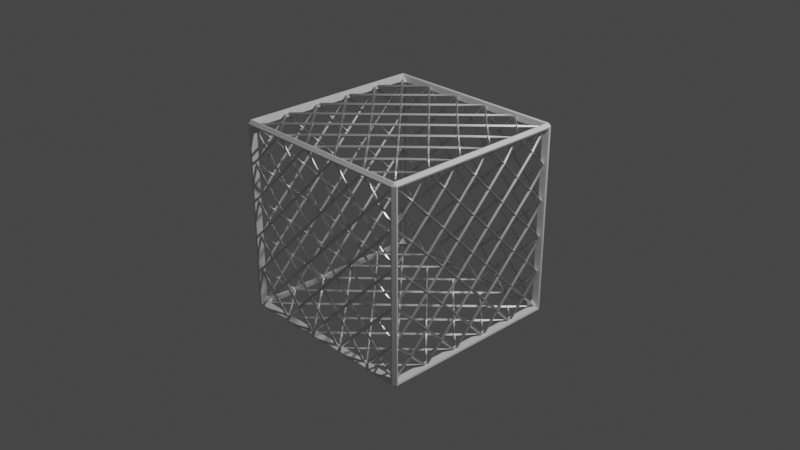 # Source: Cage.blend  (saved by Blender 2.93.20; exported with 4.5.12 LTS)
import bpy
from mathutils import Matrix  # noqa: F401  (used for matrix-valued properties, if any)

bpy.ops.wm.read_factory_settings(use_empty=True)
scene = bpy.context.scene
scene.name = 'Scene'

# ---- collections
col_collection = bpy.data.collections.new('Collection'); scene.collection.children.link(col_collection)

# ---- materials (node trees are filled in below, after node groups)
mat_material = bpy.data.materials.new('Material')
mat_material.alpha_threshold = 0.0
mat_material.use_transparent_shadow = False
mat_material.line_color = (0.0, 0.0, 0.0, 1.0)

# ---- material node trees
mat_material.use_nodes = True; mat_material.node_tree.nodes.clear()
_N = mat_material.node_tree.nodes; _L = mat_material.node_tree.links
n0 = _N.new('ShaderNodeOutputMaterial'); n0.name = 'Material Output'; n0.location = (300, 300)
n1 = _N.new('ShaderNodeBsdfPrincipled'); n1.name = 'Principled BSDF'; n1.location = (10, 300)
n1.distribution = 'GGX'
n1.subsurface_method = 'BURLEY'
n1.inputs[1].default_value = 1.0
n1.inputs[2].default_value = 0.4
n1.inputs[3].default_value = 1.45
n1.inputs[27].default_value = (0.0, 0.0, 0.0, 1.0)
n1.inputs[28].default_value = 1.0
_L.new(n1.outputs[0], n0.inputs[0])
n0.is_active_output = True

# ---- world
world_world = bpy.data.worlds.new('World'); scene.world = world_world
world_world.use_nodes = True; world_world.node_tree.nodes.clear()
_N = world_world.node_tree.nodes; _L = world_world.node_tree.links
n0 = _N.new('ShaderNodeOutputWorld'); n0.name = 'World Output'; n0.location = (300, 300)
n1 = _N.new('ShaderNodeBackground'); n1.name = 'Background'; n1.location = (10, 300)
n1.inputs[0].default_value = (0.05088, 0.05088, 0.05088, 1.0)
_L.new(n1.outputs[0], n0.inputs[0])
n0.is_active_output = True
world_world.color = (0.05088, 0.05088, 0.05088)
world_world.use_sun_shadow = False
world_world.sun_shadow_jitter_overblur = 0.0

# ---- cameras
cam_camera = bpy.data.cameras.new('Camera')
cam_camera.clip_end = 100.0
cam_camera.ortho_scale = 7.314

# ---- lights
light_light = bpy.data.lights.new('Light', 'POINT')
light_light.transmission_factor = 0.0
light_light.energy = 1000.0
light_light.shadow_soft_size = 0.1
light_light.shadow_maximum_resolution = 0.006
light_light.use_absolute_resolution = True

# ---- meshes
me_cube = bpy.data.meshes.new('Cube')
me_cube.from_pydata([(1.0, 1.0, 1.0), (1.0, 1.0, -1.0), (1.0, -1.0, 1.0), (1.0, -1.0, -1.0), (-1.0, 1.0, 1.0), (-1.0, 1.0, -1.0), (-1.0, -1.0, 1.0), (-1.0, -1.0, -1.0), (-1.0, 0.6, -1.0), (-1.0, 0.2, -1.0), (-1.0, -0.2, -1.0), (-1.0, -0.6, -1.0), (0.6, 1.0, -1.0), (0.2, 1.0, -1.0), (-0.2, 1.0, -1.0), (-0.6, 1.0, -1.0), (1.0, 1.0, 0.6), (1.0, 1.0, 0.2), (1.0, 1.0, -0.2), (1.0, 1.0, -0.6), (-1.0, -1.0, -0.6), (-1.0, -1.0, -0.2), (-1.0, -1.0, 0.2), (-1.0, -1.0, 0.6), (1.0, -1.0, 0.6), (1.0, -1.0, 0.2), (1.0, -1.0, -0.2), (1.0, -1.0, -0.6), (-1.0, 1.0, 0.6), (-1.0, 1.0, 0.2), (-1.0, 1.0, -0.2), (-1.0, 1.0, -0.6), (0.6, -1.0, 1.0), (0.2, -1.0, 1.0), (-0.2, -1.0, 1.0), (-0.6, -1.0, 1.0), (1.0, 0.6, 1.0), (1.0, 0.2, 1.0), (1.0, -0.2, 1.0), (1.0, -0.6, 1.0), (-0.6, -1.0, -1.0), (-0.2, -1.0, -1.0), (0.2, -1.0, -1.0), (0.6, -1.0, -1.0), (-1.0, -0.6, 1.0), (-1.0, -0.2, 1.0), (-1.0, 0.2, 1.0), (-1.0, 0.6, 1.0), (-0.6, 1.0, 1.0), (-0.2, 1.0, 1.0), (0.2, 1.0, 1.0), (0.6, 1.0, 1.0), (1.0, -0.6, -1.0), (1.0, -0.2, -1.0), (1.0, 0.2, -1.0), (1.0, 0.6, -1.0), (-0.8, 1.0, -0.8), (-0.4, 1.0, -0.8), (0.0, 1.0, -0.8), (0.4, 1.0, -0.8), (0.8, 1.0, -0.8), (-0.6, 1.0, -0.6), (-0.2, 1.0, -0.6), (0.2, 1.0, -0.6), (0.6, 1.0, -0.6), (-0.8, 1.0, -0.4), (-0.4, 1.0, -0.4), (0.0, 1.0, -0.4), (0.4, 1.0, -0.4), (0.8, 1.0, -0.4), (-0.6, 1.0, -0.2), (-0.2, 1.0, -0.2), (0.2, 1.0, -0.2), (0.6, 1.0, -0.2), (-0.8, 1.0, 0.0), (-0.4, 1.0, 0.0), (0.0, 1.0, 0.0), (0.4, 1.0, 0.0), (0.8, 1.0, 0.0), (-0.6, 1.0, 0.2), (-0.2, 1.0, 0.2), (0.2, 1.0, 0.2), (0.6, 1.0, 0.2), (-0.8, 1.0, 0.4), (-0.4, 1.0, 0.4), (0.0, 1.0, 0.4), (0.4, 1.0, 0.4), (0.8, 1.0, 0.4), (-0.6, 1.0, 0.6), (-0.2, 1.0, 0.6), (0.2, 1.0, 0.6), (0.6, 1.0, 0.6), (-0.8, 1.0, 0.8), (-0.4, 1.0, 0.8), (0.0, 1.0, 0.8), (0.4, 1.0, 0.8), (0.8, 1.0, 0.8), (1.0, 0.8, -0.8), (1.0, 0.4, -0.8), (1.0, 0.0, -0.8), (1.0, -0.4, -0.8), (1.0, -0.8, -0.8), (1.0, 0.6, -0.6), (1.0, 0.2, -0.6), (1.0, -0.2, -0.6), (1.0, -0.6, -0.6), (1.0, 0.8, -0.4), (1.0, 0.4, -0.4), (1.0, 0.0, -0.4), (1.0, -0.4, -0.4), (1.0, -0.8, -0.4), (1.0, 0.6, -0.2), (1.0, 0.2, -0.2), (1.0, -0.2, -0.2), (1.0, -0.6, -0.2), (1.0, 0.8, 0.0), (1.0, 0.4, 0.0), (1.0, 0.0, 0.0), (1.0, -0.4, 0.0), (1.0, -0.8, 0.0), (1.0, 0.6, 0.2), (1.0, 0.2, 0.2), (1.0, -0.2, 0.2), (1.0, -0.6, 0.2), (1.0, 0.8, 0.4), (1.0, 0.4, 0.4), (1.0, 0.0, 0.4), (1.0, -0.4, 0.4), (1.0, -0.8, 0.4), (1.0, 0.6, 0.6), (1.0, 0.2, 0.6), (1.0, -0.2, 0.6), (1.0, -0.6, 0.6), (1.0, 0.8, 0.8), (1.0, 0.4, 0.8), (1.0, 0.0, 0.8), (1.0, -0.4, 0.8), (1.0, -0.8, 0.8), (-0.8, 0.8, -1.0), (-0.8, 0.4, -1.0), (-0.8, 0.0, -1.0), (-0.8, -0.4, -1.0), (-0.8, -0.8, -1.0), (-0.6, 0.6, -1.0), (-0.6, 0.2, -1.0), (-0.6, -0.2, -1.0), (-0.6, -0.6, -1.0), (-0.4, 0.8, -1.0), (-0.4, 0.4, -1.0), (-0.4, 0.0, -1.0), (-0.4, -0.4, -1.0), (-0.4, -0.8, -1.0), (-0.2, 0.6, -1.0), (-0.2, 0.2, -1.0), (-0.2, -0.2, -1.0), (-0.2, -0.6, -1.0), (0.0, 0.8, -1.0), (0.0, 0.4, -1.0), (0.0, 0.0, -1.0), (0.0, -0.4, -1.0), (0.0, -0.8, -1.0), (0.2, 0.6, -1.0), (0.2, 0.2, -1.0), (0.2, -0.2, -1.0), (0.2, -0.6, -1.0), (0.4, 0.8, -1.0), (0.4, 0.4, -1.0), (0.4, 0.0, -1.0), (0.4, -0.4, -1.0), (0.4, -0.8, -1.0), (0.6, 0.6, -1.0), (0.6, 0.2, -1.0), (0.6, -0.2, -1.0), (0.6, -0.6, -1.0), (0.8, 0.8, -1.0), (0.8, 0.4, -1.0), (0.8, 0.0, -1.0), (0.8, -0.4, -1.0), (0.8, -0.8, -1.0), (-1.0, -0.8, -0.8), (-1.0, -0.4, -0.8), (-1.0, 0.0, -0.8), (-1.0, 0.4, -0.8), (-1.0, 0.8, -0.8), (-1.0, -0.6, -0.6), (-1.0, -0.2, -0.6), (-1.0, 0.2, -0.6), (-1.0, 0.6, -0.6), (-1.0, -0.8, -0.4), (-1.0, -0.4, -0.4), (-1.0, 0.0, -0.4), (-1.0, 0.4, -0.4), (-1.0, 0.8, -0.4), (-1.0, -0.6, -0.2), (-1.0, -0.2, -0.2), (-1.0, 0.2, -0.2), (-1.0, 0.6, -0.2), (-1.0, -0.8, 0.0), (-1.0, -0.4, 0.0), (-1.0, 0.0, 0.0), (-1.0, 0.4, 0.0), (-1.0, 0.8, 0.0), (-1.0, -0.6, 0.2), (-1.0, -0.2, 0.2), (-1.0, 0.2, 0.2), (-1.0, 0.6, 0.2), (-1.0, -0.8, 0.4), (-1.0, -0.4, 0.4), (-1.0, 0.0, 0.4), (-1.0, 0.4, 0.4), (-1.0, 0.8, 0.4), (-1.0, -0.6, 0.6), (-1.0, -0.2, 0.6), (-1.0, 0.2, 0.6), (-1.0, 0.6, 0.6), (-1.0, -0.8, 0.8), (-1.0, -0.4, 0.8), (-1.0, 0.0, 0.8), (-1.0, 0.4, 0.8), (-1.0, 0.8, 0.8), (0.8, -1.0, -0.8), (0.4, -1.0, -0.8), (0.0, -1.0, -0.8), (-0.4, -1.0, -0.8), (-0.8, -1.0, -0.8), (0.6, -1.0, -0.6), (0.2, -1.0, -0.6), (-0.2, -1.0, -0.6), (-0.6, -1.0, -0.6), (0.8, -1.0, -0.4), (0.4, -1.0, -0.4), (0.0, -1.0, -0.4), (-0.4, -1.0, -0.4), (-0.8, -1.0, -0.4), (0.6, -1.0, -0.2), (0.2, -1.0, -0.2), (-0.2, -1.0, -0.2), (-0.6, -1.0, -0.2), (0.8, -1.0, 0.0), (0.4, -1.0, 0.0), (0.0, -1.0, 0.0), (-0.4, -1.0, 0.0), (-0.8, -1.0, 0.0), (0.6, -1.0, 0.2), (0.2, -1.0, 0.2), (-0.2, -1.0, 0.2), (-0.6, -1.0, 0.2), (0.8, -1.0, 0.4), (0.4, -1.0, 0.4), (0.0, -1.0, 0.4), (-0.4, -1.0, 0.4), (-0.8, -1.0, 0.4), (0.6, -1.0, 0.6), (0.2, -1.0, 0.6), (-0.2, -1.0, 0.6), (-0.6, -1.0, 0.6), (0.8, -1.0, 0.8), (0.4, -1.0, 0.8), (0.0, -1.0, 0.8), (-0.4, -1.0, 0.8), (-0.8, -1.0, 0.8), (0.8, 0.8, 1.0), (0.8, 0.4, 1.0), (0.8, 0.0, 1.0), (0.8, -0.4, 1.0), (0.8, -0.8, 1.0), (0.6, 0.6, 1.0), (0.6, 0.2, 1.0), (0.6, -0.2, 1.0), (0.6, -0.6, 1.0), (0.4, 0.8, 1.0), (0.4, 0.4, 1.0), (0.4, 0.0, 1.0), (0.4, -0.4, 1.0), (0.4, -0.8, 1.0), (0.2, 0.6, 1.0), (0.2, 0.2, 1.0), (0.2, -0.2, 1.0), (0.2, -0.6, 1.0), (0.0, 0.8, 1.0), (0.0, 0.4, 1.0), (0.0, 0.0, 1.0), (0.0, -0.4, 1.0), (0.0, -0.8, 1.0), (-0.2, 0.6, 1.0), (-0.2, 0.2, 1.0), (-0.2, -0.2, 1.0), (-0.2, -0.6, 1.0), (-0.4, 0.8, 1.0), (-0.4, 0.4, 1.0), (-0.4, 0.0, 1.0), (-0.4, -0.4, 1.0), (-0.4, -0.8, 1.0), (-0.6, 0.6, 1.0), (-0.6, 0.2, 1.0), (-0.6, -0.2, 1.0), (-0.6, -0.6, 1.0), (-0.8, 0.8, 1.0), (-0.8, 0.4, 1.0), (-0.8, 0.0, 1.0), (-0.8, -0.4, 1.0), (-0.8, -0.8, 1.0)], [], [(186, 181, 185, 190), (32, 256, 2, 265), (214, 219, 28, 210), (43, 178, 3, 220), (137, 2, 256, 24), (96, 0, 133, 16), (60, 1, 174, 12), (193, 188, 21, 197), (69, 18, 106, 19), (184, 179, 20, 188), (78, 17, 115, 18), (87, 16, 124, 17), (15, 138, 5, 56), (57, 14, 147, 15), (58, 13, 156, 14), (59, 12, 165, 13), (64, 59, 63, 68), (67, 62, 66, 71), (66, 61, 65, 70), (192, 30, 65, 31), (68, 63, 67, 72), (69, 64, 68, 73), (71, 66, 70, 75), (72, 67, 71, 76), (267, 262, 266, 271), (73, 68, 72, 77), (76, 71, 75, 80), (75, 70, 74, 79), (201, 29, 74, 30), (77, 72, 76, 81), (78, 73, 77, 82), (80, 75, 79, 84), (81, 76, 80, 85), (82, 77, 81, 86), (85, 80, 84, 89), (84, 79, 83, 88), (210, 28, 83, 29), (86, 81, 85, 90), (87, 82, 86, 91), (89, 84, 88, 93), (90, 85, 89, 94), (91, 86, 90, 95), (94, 89, 93, 49), (93, 88, 92, 48), (28, 219, 4, 92), (95, 90, 94, 50), (96, 91, 95, 51), (93, 48, 288, 49), (94, 49, 279, 50), (95, 50, 270, 51), (27, 220, 3, 101), (47, 297, 4, 219), (110, 26, 229, 27), (105, 110, 27, 101), (119, 25, 238, 26), (128, 24, 247, 25), (224, 40, 223, 228), (98, 54, 175, 55), (99, 53, 176, 54), (100, 52, 177, 53), (228, 233, 20, 224), (105, 100, 104, 109), (108, 103, 107, 112), (107, 102, 106, 111), (55, 174, 1, 97), (109, 104, 108, 113), (110, 105, 109, 114), (112, 107, 111, 116), (113, 108, 112, 117), (64, 69, 19, 60), (114, 109, 113, 118), (117, 112, 116, 121), (116, 111, 115, 120), (111, 106, 18, 115), (118, 113, 117, 122), (119, 114, 118, 123), (121, 116, 120, 125), (122, 117, 121, 126), (73, 78, 18, 69), (123, 118, 122, 127), (126, 121, 125, 130), (125, 120, 124, 129), (120, 115, 17, 124), (127, 122, 126, 131), (128, 123, 127, 132), (130, 125, 129, 134), (131, 126, 130, 135), (82, 87, 17, 78), (132, 127, 131, 136), (135, 130, 134, 37), (134, 129, 133, 36), (129, 124, 16, 133), (136, 131, 135, 38), (137, 132, 136, 39), (91, 96, 16, 87), (263, 37, 262, 267), (37, 134, 36, 262), (264, 38, 263, 268), (38, 135, 37, 263), (265, 39, 264, 269), (39, 136, 38, 264), (11, 142, 7, 179), (155, 160, 41, 151), (223, 40, 151, 41), (164, 169, 42, 160), (222, 41, 160, 42), (173, 178, 43, 169), (221, 42, 169, 43), (226, 221, 225, 230), (8, 183, 5, 138), (140, 9, 139, 144), (182, 8, 139, 9), (141, 10, 140, 145), (181, 9, 140, 10), (142, 11, 141, 146), (180, 10, 141, 11), (180, 11, 179, 184), (51, 261, 0, 96), (146, 141, 145, 150), (149, 144, 148, 153), (148, 143, 147, 152), (31, 56, 5, 183), (150, 145, 149, 154), (151, 146, 150, 155), (153, 148, 152, 157), (154, 149, 153, 158), (57, 15, 56, 61), (155, 150, 154, 159), (158, 153, 157, 162), (157, 152, 156, 161), (152, 147, 14, 156), (159, 154, 158, 163), (160, 155, 159, 164), (162, 157, 161, 166), (163, 158, 162, 167), (58, 14, 57, 62), (164, 159, 163, 168), (167, 162, 166, 171), (166, 161, 165, 170), (161, 156, 13, 165), (168, 163, 167, 172), (169, 164, 168, 173), (171, 166, 170, 175), (172, 167, 171, 176), (59, 13, 58, 63), (173, 168, 172, 177), (176, 171, 175, 54), (175, 170, 174, 55), (170, 165, 12, 174), (177, 172, 176, 53), (178, 173, 177, 52), (60, 12, 59, 64), (63, 58, 62, 67), (62, 57, 61, 66), (99, 54, 98, 103), (185, 180, 184, 189), (100, 53, 99, 104), (101, 52, 100, 105), (183, 8, 182, 187), (269, 274, 32, 265), (61, 56, 31, 65), (196, 201, 30, 192), (205, 210, 29, 201), (19, 97, 1, 60), (20, 179, 7, 224), (40, 224, 7, 142), (181, 10, 180, 185), (182, 9, 181, 186), (237, 242, 21, 233), (187, 182, 186, 191), (190, 185, 189, 194), (189, 184, 188, 193), (21, 188, 20, 233), (191, 186, 190, 195), (192, 187, 191, 196), (194, 189, 193, 198), (195, 190, 194, 199), (246, 251, 22, 242), (196, 191, 195, 200), (199, 194, 198, 203), (198, 193, 197, 202), (22, 197, 21, 242), (200, 195, 199, 204), (201, 196, 200, 205), (203, 198, 202, 207), (204, 199, 203, 208), (255, 260, 23, 251), (205, 200, 204, 209), (208, 203, 207, 212), (207, 202, 206, 211), (23, 206, 22, 251), (209, 204, 208, 213), (210, 205, 209, 214), (212, 207, 211, 216), (213, 208, 212, 217), (35, 301, 6, 260), (214, 209, 213, 218), (217, 212, 216, 45), (216, 211, 215, 44), (23, 260, 6, 215), (218, 213, 217, 46), (219, 214, 218, 47), (216, 44, 300, 45), (217, 45, 299, 46), (218, 46, 298, 47), (103, 98, 102, 107), (215, 6, 301, 44), (39, 265, 2, 137), (92, 4, 297, 48), (221, 43, 220, 225), (222, 42, 221, 226), (223, 41, 222, 227), (228, 223, 227, 232), (231, 226, 230, 235), (230, 225, 229, 234), (232, 227, 231, 236), (233, 228, 232, 237), (235, 230, 234, 239), (236, 231, 235, 240), (225, 220, 27, 229), (237, 232, 236, 241), (240, 235, 239, 244), (239, 234, 238, 243), (234, 229, 26, 238), (241, 236, 240, 245), (242, 237, 241, 246), (244, 239, 243, 248), (245, 240, 244, 249), (114, 119, 26, 110), (246, 241, 245, 250), (249, 244, 248, 253), (248, 243, 247, 252), (243, 238, 25, 247), (250, 245, 249, 254), (251, 246, 250, 255), (253, 248, 252, 257), (254, 249, 253, 258), (123, 128, 25, 119), (255, 250, 254, 259), (258, 253, 257, 33), (257, 252, 256, 32), (252, 247, 24, 256), (259, 254, 258, 34), (260, 255, 259, 35), (132, 137, 24, 128), (278, 283, 33, 274), (33, 257, 32, 274), (287, 292, 34, 283), (34, 258, 33, 283), (296, 301, 35, 292), (35, 259, 34, 292), (262, 36, 261, 266), (146, 151, 40, 142), (269, 264, 268, 273), (272, 267, 271, 276), (271, 266, 270, 275), (266, 261, 51, 270), (273, 268, 272, 277), (274, 269, 273, 278), (276, 271, 275, 280), (277, 272, 276, 281), (278, 273, 277, 282), (281, 276, 280, 285), (280, 275, 279, 284), (275, 270, 50, 279), (282, 277, 281, 286), (283, 278, 282, 287), (285, 280, 284, 289), (286, 281, 285, 290), (287, 282, 286, 291), (290, 285, 289, 294), (289, 284, 288, 293), (284, 279, 49, 288), (291, 286, 290, 295), (292, 287, 291, 296), (294, 289, 293, 298), (295, 290, 294, 299), (296, 291, 295, 300), (299, 294, 298, 46), (298, 293, 297, 47), (293, 288, 48, 297), (300, 295, 299, 45), (301, 296, 300, 44), (227, 222, 226, 231), (36, 133, 0, 261), (139, 8, 138, 143), (143, 138, 15, 147), (102, 97, 19, 106), (202, 197, 22, 206), (211, 206, 23, 215), (101, 3, 178, 52), (88, 83, 28, 92), (79, 74, 29, 83), (70, 65, 30, 74), (187, 192, 31, 183), (268, 263, 267, 272), (144, 139, 143, 148), (145, 140, 144, 149), (104, 99, 103, 108), (98, 55, 97, 102)])
_uv = me_cube.uv_layers.new(name='UVMap')
_uv.uv.foreach_set('vector', [0.425, 0.15, 0.4, 0.125, 0.425, 0.1, 0.45, 0.125, 0.625, 0.8, 0.6, 0.775, 0.625, 0.75, 0.65, 0.725, 0.575, 0.2, 0.6, 0.225, 0.575, 0.25, 0.55, 0.225, 0.325, 0.75, 0.35, 0.725, 0.375, 0.75, 0.4, 0.775, 0.6, 0.725, 0.625, 0.75, 0.6, 0.775, 0.575, 0.75, 0.6, 0.475, 0.625, 0.5, 0.6, 0.525, 0.575, 0.5, 0.4, 0.475, 0.375, 0.5, 0.35, 0.525, 0.375, 0.45, 0.475, 0.05, 0.45, 0.025, 0.475, 0.0, 0.5, 0.025, 0.45, 0.475, 0.475, 0.5, 0.45, 0.525, 0.425, 0.5, 0.425, 0.05, 0.4, 0.025, 0.425, 0.0, 0.45, 0.025, 0.5, 0.475, 0.525, 0.5, 0.5, 0.525, 0.475, 0.5, 0.55, 0.475, 0.575, 0.5, 0.55, 0.525, 0.525, 0.5, 0.175, 0.5, 0.15, 0.525, 0.375, 0.25, 0.4, 0.275, 0.4, 0.325, 0.225, 0.5, 0.2, 0.525, 0.375, 0.3, 0.4, 0.375, 0.275, 0.5, 0.25, 0.525, 0.375, 0.35, 0.4, 0.425, 0.325, 0.5, 0.3, 0.525, 0.375, 0.4, 0.425, 0.45, 0.4, 0.425, 0.425, 0.4, 0.45, 0.425, 0.45, 0.375, 0.425, 0.35, 0.45, 0.325, 0.475, 0.35, 0.45, 0.325, 0.425, 0.3, 0.45, 0.275, 0.475, 0.3, 0.45, 0.225, 0.475, 0.25, 0.45, 0.275, 0.425, 0.25, 0.45, 0.425, 0.425, 0.4, 0.45, 0.375, 0.475, 0.4, 0.45, 0.475, 0.425, 0.45, 0.45, 0.425, 0.475, 0.45, 0.475, 0.35, 0.45, 0.325, 0.475, 0.3, 0.5, 0.325, 0.475, 0.4, 0.45, 0.375, 0.475, 0.35, 0.5, 0.375, 0.675, 0.6, 0.65, 0.575, 0.675, 0.55, 0.7, 0.575, 0.475, 0.45, 0.45, 0.425, 0.475, 0.4, 0.5, 0.425, 0.5, 0.375, 0.475, 0.35, 0.5, 0.325, 0.525, 0.35, 0.5, 0.325, 0.475, 0.3, 0.5, 0.275, 0.525, 0.3, 0.5, 0.225, 0.525, 0.25, 0.5, 0.275, 0.475, 0.25, 0.5, 0.425, 0.475, 0.4, 0.5, 0.375, 0.525, 0.4, 0.5, 0.475, 0.475, 0.45, 0.5, 0.425, 0.525, 0.45, 0.525, 0.35, 0.5, 0.325, 0.525, 0.3, 0.55, 0.325, 0.525, 0.4, 0.5, 0.375, 0.525, 0.35, 0.55, 0.375, 0.525, 0.45, 0.5, 0.425, 0.525, 0.4, 0.55, 0.425, 0.55, 0.375, 0.525, 0.35, 0.55, 0.325, 0.575, 0.35, 0.55, 0.325, 0.525, 0.3, 0.55, 0.275, 0.575, 0.3, 0.55, 0.225, 0.575, 0.25, 0.55, 0.275, 0.525, 0.25, 0.55, 0.425, 0.525, 0.4, 0.55, 0.375, 0.575, 0.4, 0.55, 0.475, 0.525, 0.45, 0.55, 0.425, 0.575, 0.45, 0.575, 0.35, 0.55, 0.325, 0.575, 0.3, 0.6, 0.325, 0.575, 0.4, 0.55, 0.375, 0.575, 0.35, 0.6, 0.375, 0.575, 0.45, 0.55, 0.425, 0.575, 0.4, 0.6, 0.425, 0.6, 0.375, 0.575, 0.35, 0.6, 0.325, 0.625, 0.35, 0.6, 0.325, 0.575, 0.3, 0.6, 0.275, 0.625, 0.3, 0.575, 0.25, 0.6, 0.225, 0.625, 0.25, 0.6, 0.275, 0.6, 0.425, 0.575, 0.4, 0.6, 0.375, 0.625, 0.4, 0.6, 0.475, 0.575, 0.45, 0.6, 0.425, 0.625, 0.45, 0.6, 0.325, 0.825, 0.5, 0.8, 0.525, 0.625, 0.35, 0.6, 0.375, 0.775, 0.5, 0.75, 0.525, 0.625, 0.4, 0.6, 0.425, 0.725, 0.5, 0.7, 0.525, 0.625, 0.45, 0.425, 0.75, 0.4, 0.775, 0.375, 0.75, 0.4, 0.725, 0.875, 0.55, 0.85, 0.525, 0.625, 0.25, 0.6, 0.225, 0.45, 0.725, 0.475, 0.75, 0.45, 0.775, 0.425, 0.75, 0.425, 0.7, 0.45, 0.725, 0.425, 0.75, 0.4, 0.725, 0.5, 0.725, 0.525, 0.75, 0.5, 0.775, 0.475, 0.75, 0.55, 0.725, 0.575, 0.75, 0.55, 0.775, 0.525, 0.75, 0.4, 0.975, 0.375, 0.95, 0.4, 0.925, 0.425, 0.95, 0.4, 0.575, 0.375, 0.6, 0.35, 0.575, 0.375, 0.55, 0.4, 0.625, 0.375, 0.65, 0.35, 0.625, 0.375, 0.6, 0.4, 0.675, 0.375, 0.7, 0.35, 0.675, 0.375, 0.65, 0.425, 0.95, 0.45, 0.975, 0.425, 1.0, 0.4, 0.975, 0.425, 0.7, 0.4, 0.675, 0.425, 0.65, 0.45, 0.675, 0.45, 0.625, 0.425, 0.6, 0.45, 0.575, 0.475, 0.6, 0.45, 0.575, 0.425, 0.55, 0.45, 0.525, 0.475, 0.55, 0.375, 0.55, 0.35, 0.525, 0.375, 0.5, 0.4, 0.525, 0.45, 0.675, 0.425, 0.65, 0.45, 0.625, 0.475, 0.65, 0.45, 0.725, 0.425, 0.7, 0.45, 0.675, 0.475, 0.7, 0.475, 0.6, 0.45, 0.575, 0.475, 0.55, 0.5, 0.575, 0.475, 0.65, 0.45, 0.625, 0.475, 0.6, 0.5, 0.625, 0.425, 0.45, 0.45, 0.475, 0.425, 0.5, 0.4, 0.475, 0.475, 0.7, 0.45, 0.675, 0.475, 0.65, 0.5, 0.675, 0.5, 0.625, 0.475, 0.6, 0.5, 0.575, 0.525, 0.6, 0.5, 0.575, 0.475, 0.55, 0.5, 0.525, 0.525, 0.55, 0.475, 0.55, 0.45, 0.525, 0.475, 0.5, 0.5, 0.525, 0.5, 0.675, 0.475, 0.65, 0.5, 0.625, 0.525, 0.65, 0.5, 0.725, 0.475, 0.7, 0.5, 0.675, 0.525, 0.7, 0.525, 0.6, 0.5, 0.575, 0.525, 0.55, 0.55, 0.575, 0.525, 0.65, 0.5, 0.625, 0.525, 0.6, 0.55, 0.625, 0.475, 0.45, 0.5, 0.475, 0.475, 0.5, 0.45, 0.475, 0.525, 0.7, 0.5, 0.675, 0.525, 0.65, 0.55, 0.675, 0.55, 0.625, 0.525, 0.6, 0.55, 0.575, 0.575, 0.6, 0.55, 0.575, 0.525, 0.55, 0.55, 0.525, 0.575, 0.55, 0.525, 0.55, 0.5, 0.525, 0.525, 0.5, 0.55, 0.525, 0.55, 0.675, 0.525, 0.65, 0.55, 0.625, 0.575, 0.65, 0.55, 0.725, 0.525, 0.7, 0.55, 0.675, 0.575, 0.7, 0.575, 0.6, 0.55, 0.575, 0.575, 0.55, 0.6, 0.575, 0.575, 0.65, 0.55, 0.625, 0.575, 0.6, 0.6, 0.625, 0.525, 0.45, 0.55, 0.475, 0.525, 0.5, 0.5, 0.475, 0.575, 0.7, 0.55, 0.675, 0.575, 0.65, 0.6, 0.675, 0.6, 0.625, 0.575, 0.6, 0.6, 0.575, 0.625, 0.6, 0.6, 0.575, 0.575, 0.55, 0.6, 0.525, 0.625, 0.55, 0.575, 0.55, 0.55, 0.525, 0.575, 0.5, 0.6, 0.525, 0.6, 0.675, 0.575, 0.65, 0.6, 0.625, 0.625, 0.65, 0.6, 0.725, 0.575, 0.7, 0.6, 0.675, 0.625, 0.7, 0.575, 0.45, 0.6, 0.475, 0.575, 0.5, 0.55, 0.475, 0.65, 0.625, 0.625, 0.6, 0.65, 0.575, 0.675, 0.6, 0.625, 0.6, 0.6, 0.575, 0.625, 0.55, 0.65, 0.575, 0.65, 0.675, 0.625, 0.65, 0.65, 0.625, 0.675, 0.65, 0.625, 0.65, 0.6, 0.625, 0.625, 0.6, 0.65, 0.625, 0.65, 0.725, 0.625, 0.7, 0.65, 0.675, 0.675, 0.7, 0.625, 0.7, 0.6, 0.675, 0.625, 0.65, 0.65, 0.675, 0.125, 0.7, 0.15, 0.725, 0.375, 0.0, 0.4, 0.025, 0.225, 0.7, 0.25, 0.725, 0.225, 0.75, 0.2, 0.725, 0.4, 0.925, 0.175, 0.75, 0.2, 0.725, 0.375, 0.9, 0.275, 0.7, 0.3, 0.725, 0.275, 0.75, 0.25, 0.725, 0.4, 0.875, 0.225, 0.75, 0.25, 0.725, 0.375, 0.85, 0.325, 0.7, 0.35, 0.725, 0.325, 0.75, 0.3, 0.725, 0.4, 0.825, 0.275, 0.75, 0.3, 0.725, 0.375, 0.8, 0.425, 0.85, 0.4, 0.825, 0.425, 0.8, 0.45, 0.825, 0.375, 0.2, 0.4, 0.225, 0.125, 0.5, 0.15, 0.525, 0.15, 0.625, 0.125, 0.6, 0.15, 0.575, 0.175, 0.6, 0.4, 0.175, 0.125, 0.55, 0.15, 0.575, 0.375, 0.15, 0.15, 0.675, 0.125, 0.65, 0.15, 0.625, 0.175, 0.65, 0.4, 0.125, 0.125, 0.6, 0.15, 0.625, 0.375, 0.1, 0.15, 0.725, 0.125, 0.7, 0.15, 0.675, 0.175, 0.7, 0.4, 0.075, 0.125, 0.65, 0.15, 0.675, 0.375, 0.05, 0.4, 0.075, 0.375, 0.05, 0.4, 0.025, 0.425, 0.05, 0.675, 0.5, 0.65, 0.525, 0.625, 0.5, 0.6, 0.475, 0.175, 0.7, 0.15, 0.675, 0.175, 0.65, 0.2, 0.675, 0.2, 0.625, 0.175, 0.6, 0.2, 0.575, 0.225, 0.6, 0.2, 0.575, 0.175, 0.55, 0.2, 0.525, 0.225, 0.55, 0.425, 0.25, 0.4, 0.275, 0.375, 0.25, 0.4, 0.225, 0.2, 0.675, 0.175, 0.65, 0.2, 0.625, 0.225, 0.65, 0.2, 0.725, 0.175, 0.7, 0.2, 0.675, 0.225, 0.7, 0.225, 0.6, 0.2, 0.575, 0.225, 0.55, 0.25, 0.575, 0.225, 0.65, 0.2, 0.625, 0.225, 0.6, 0.25, 0.625, 0.4, 0.325, 0.375, 0.3, 0.4, 0.275, 0.425, 0.3, 0.225, 0.7, 0.2, 0.675, 0.225, 0.65, 0.25, 0.675, 0.25, 0.625, 0.225, 0.6, 0.25, 0.575, 0.275, 0.6, 0.25, 0.575, 0.225, 0.55, 0.25, 0.525, 0.275, 0.55, 0.225, 0.55, 0.2, 0.525, 0.225, 0.5, 0.25, 0.525, 0.25, 0.675, 0.225, 0.65, 0.25, 0.625, 0.275, 0.65, 0.25, 0.725, 0.225, 0.7, 0.25, 0.675, 0.275, 0.7, 0.275, 0.6, 0.25, 0.575, 0.275, 0.55, 0.3, 0.575, 0.275, 0.65, 0.25, 0.625, 0.275, 0.6, 0.3, 0.625, 0.4, 0.375, 0.375, 0.35, 0.4, 0.325, 0.425, 0.35, 0.275, 0.7, 0.25, 0.675, 0.275, 0.65, 0.3, 0.675, 0.3, 0.625, 0.275, 0.6, 0.3, 0.575, 0.325, 0.6, 0.3, 0.575, 0.275, 0.55, 0.3, 0.525, 0.325, 0.55, 0.275, 0.55, 0.25, 0.525, 0.275, 0.5, 0.3, 0.525, 0.3, 0.675, 0.275, 0.65, 0.3, 0.625, 0.325, 0.65, 0.3, 0.725, 0.275, 0.7, 0.3, 0.675, 0.325, 0.7, 0.325, 0.6, 0.3, 0.575, 0.325, 0.55, 0.35, 0.575, 0.325, 0.65, 0.3, 0.625, 0.325, 0.6, 0.35, 0.625, 0.4, 0.425, 0.375, 0.4, 0.4, 0.375, 0.425, 0.4, 0.325, 0.7, 0.3, 0.675, 0.325, 0.65, 0.35, 0.675, 0.35, 0.625, 0.325, 0.6, 0.35, 0.575, 0.375, 0.6, 0.35, 0.575, 0.325, 0.55, 0.35, 0.525, 0.375, 0.55, 0.325, 0.55, 0.3, 0.525, 0.325, 0.5, 0.35, 0.525, 0.35, 0.675, 0.325, 0.65, 0.35, 0.625, 0.375, 0.65, 0.35, 0.725, 0.325, 0.7, 0.35, 0.675, 0.375, 0.7, 0.4, 0.475, 0.375, 0.45, 0.4, 0.425, 0.425, 0.45, 0.425, 0.4, 0.4, 0.375, 0.425, 0.35, 0.45, 0.375, 0.425, 0.35, 0.4, 0.325, 0.425, 0.3, 0.45, 0.325, 0.4, 0.625, 0.375, 0.6, 0.4, 0.575, 0.425, 0.6, 0.425, 0.1, 0.4, 0.075, 0.425, 0.05, 0.45, 0.075, 0.4, 0.675, 0.375, 0.65, 0.4, 0.625, 0.425, 0.65, 0.4, 0.725, 0.375, 0.7, 0.4, 0.675, 0.425, 0.7, 0.4, 0.225, 0.375, 0.2, 0.4, 0.175, 0.425, 0.2, 0.675, 0.7, 0.7, 0.725, 0.675, 0.75, 0.65, 0.725, 0.425, 0.3, 0.4, 0.275, 0.425, 0.25, 0.45, 0.275, 0.475, 0.2, 0.5, 0.225, 0.475, 0.25, 0.45, 0.225, 0.525, 0.2, 0.55, 0.225, 0.525, 0.25, 0.5, 0.225, 0.425, 0.5, 0.4, 0.525, 0.375, 0.5, 0.4, 0.475, 0.425, 0.0, 0.4, 0.025, 0.375, 1.0, 0.4, 0.975, 0.375, 0.95, 0.4, 0.975, 0.125, 0.75, 0.15, 0.725, 0.4, 0.125, 0.375, 0.1, 0.4, 0.075, 0.425, 0.1, 0.4, 0.175, 0.375, 0.15, 0.4, 0.125, 0.425, 0.15, 0.475, 0.95, 0.5, 0.975, 0.475, 1.0, 0.45, 0.975, 0.425, 0.2, 0.4, 0.175, 0.425, 0.15, 0.45, 0.175, 0.45, 0.125, 0.425, 0.1, 0.45, 0.075, 0.475, 0.1, 0.45, 0.075, 0.425, 0.05, 0.45, 0.025, 0.475, 0.05, 0.475, 0.0, 0.45, 0.025, 0.425, 1.0, 0.45, 0.975, 0.45, 0.175, 0.425, 0.15, 0.45, 0.125, 0.475, 0.15, 0.45, 0.225, 0.425, 0.2, 0.45, 0.175, 0.475, 0.2, 0.475, 0.1, 0.45, 0.075, 0.475, 0.05, 0.5, 0.075, 0.475, 0.15, 0.45, 0.125, 0.475, 0.1, 0.5, 0.125, 0.525, 0.95, 0.55, 0.975, 0.525, 1.0, 0.5, 0.975, 0.475, 0.2, 0.45, 0.175, 0.475, 0.15, 0.5, 0.175, 0.5, 0.125, 0.475, 0.1, 0.5, 0.075, 0.525, 0.1, 0.5, 0.075, 0.475, 0.05, 0.5, 0.025, 0.525, 0.05, 0.525, 0.0, 0.5, 0.025, 0.475, 1.0, 0.5, 0.975, 0.5, 0.175, 0.475, 0.15, 0.5, 0.125, 0.525, 0.15, 0.5, 0.225, 0.475, 0.2, 0.5, 0.175, 0.525, 0.2, 0.525, 0.1, 0.5, 0.075, 0.525, 0.05, 0.55, 0.075, 0.525, 0.15, 0.5, 0.125, 0.525, 0.1, 0.55, 0.125, 0.575, 0.95, 0.6, 0.975, 0.575, 1.0, 0.55, 0.975, 0.525, 0.2, 0.5, 0.175, 0.525, 0.15, 0.55, 0.175, 0.55, 0.125, 0.525, 0.1, 0.55, 0.075, 0.575, 0.1, 0.55, 0.075, 0.525, 0.05, 0.55, 0.025, 0.575, 0.05, 0.575, 0.0, 0.55, 0.025, 0.525, 1.0, 0.55, 0.975, 0.55, 0.175, 0.525, 0.15, 0.55, 0.125, 0.575, 0.15, 0.55, 0.225, 0.525, 0.2, 0.55, 0.175, 0.575, 0.2, 0.575, 0.1, 0.55, 0.075, 0.575, 0.05, 0.6, 0.075, 0.575, 0.15, 0.55, 0.125, 0.575, 0.1, 0.6, 0.125, 0.825, 0.75, 0.85, 0.725, 0.625, 1.0, 0.6, 0.975, 0.575, 0.2, 0.55, 0.175, 0.575, 0.15, 0.6, 0.175, 0.6, 0.125, 0.575, 0.1, 0.6, 0.075, 0.625, 0.1, 0.6, 0.075, 0.575, 0.05, 0.6, 0.025, 0.625, 0.05, 0.575, 1.0, 0.6, 0.975, 0.625, 0.0, 0.6, 0.025, 0.6, 0.175, 0.575, 0.15, 0.6, 0.125, 0.625, 0.15, 0.6, 0.225, 0.575, 0.2, 0.6, 0.175, 0.625, 0.2, 0.6, 0.075, 0.875, 0.7, 0.85, 0.675, 0.625, 0.1, 0.6, 0.125, 0.875, 0.65, 0.85, 0.625, 0.625, 0.15, 0.6, 0.175, 0.875, 0.6, 0.85, 0.575, 0.625, 0.2, 0.425, 0.6, 0.4, 0.575, 0.425, 0.55, 0.45, 0.575, 0.6, 0.025, 0.875, 0.75, 0.85, 0.725, 0.625, 0.05, 0.625, 0.7, 0.65, 0.725, 0.625, 0.75, 0.6, 0.725, 0.6, 0.275, 0.875, 0.5, 0.85, 0.525, 0.625, 0.3, 0.4, 0.825, 0.375, 0.8, 0.4, 0.775, 0.425, 0.8, 0.4, 0.875, 0.375, 0.85, 0.4, 0.825, 0.425, 0.85, 0.4, 0.925, 0.375, 0.9, 0.4, 0.875, 0.425, 0.9, 0.425, 0.95, 0.4, 0.925, 0.425, 0.9, 0.45, 0.925, 0.45, 0.875, 0.425, 0.85, 0.45, 0.825, 0.475, 0.85, 0.45, 0.825, 0.425, 0.8, 0.45, 0.775, 0.475, 0.8, 0.45, 0.925, 0.425, 0.9, 0.45, 0.875, 0.475, 0.9, 0.45, 0.975, 0.425, 0.95, 0.45, 0.925, 0.475, 0.95, 0.475, 0.85, 0.45, 0.825, 0.475, 0.8, 0.5, 0.825, 0.475, 0.9, 0.45, 0.875, 0.475, 0.85, 0.5, 0.875, 0.425, 0.8, 0.4, 0.775, 0.425, 0.75, 0.45, 0.775, 0.475, 0.95, 0.45, 0.925, 0.475, 0.9, 0.5, 0.925, 0.5, 0.875, 0.475, 0.85, 0.5, 0.825, 0.525, 0.85, 0.5, 0.825, 0.475, 0.8, 0.5, 0.775, 0.525, 0.8, 0.475, 0.8, 0.45, 0.775, 0.475, 0.75, 0.5, 0.775, 0.5, 0.925, 0.475, 0.9, 0.5, 0.875, 0.525, 0.9, 0.5, 0.975, 0.475, 0.95, 0.5, 0.925, 0.525, 0.95, 0.525, 0.85, 0.5, 0.825, 0.525, 0.8, 0.55, 0.825, 0.525, 0.9, 0.5, 0.875, 0.525, 0.85, 0.55, 0.875, 0.475, 0.7, 0.5, 0.725, 0.475, 0.75, 0.45, 0.725, 0.525, 0.95, 0.5, 0.925, 0.525, 0.9, 0.55, 0.925, 0.55, 0.875, 0.525, 0.85, 0.55, 0.825, 0.575, 0.85, 0.55, 0.825, 0.525, 0.8, 0.55, 0.775, 0.575, 0.8, 0.525, 0.8, 0.5, 0.775, 0.525, 0.75, 0.55, 0.775, 0.55, 0.925, 0.525, 0.9, 0.55, 0.875, 0.575, 0.9, 0.55, 0.975, 0.525, 0.95, 0.55, 0.925, 0.575, 0.95, 0.575, 0.85, 0.55, 0.825, 0.575, 0.8, 0.6, 0.825, 0.575, 0.9, 0.55, 0.875, 0.575, 0.85, 0.6, 0.875, 0.525, 0.7, 0.55, 0.725, 0.525, 0.75, 0.5, 0.725, 0.575, 0.95, 0.55, 0.925, 0.575, 0.9, 0.6, 0.925, 0.6, 0.875, 0.575, 0.85, 0.6, 0.825, 0.625, 0.85, 0.6, 0.825, 0.575, 0.8, 0.6, 0.775, 0.625, 0.8, 0.575, 0.8, 0.55, 0.775, 0.575, 0.75, 0.6, 0.775, 0.6, 0.925, 0.575, 0.9, 0.6, 0.875, 0.625, 0.9, 0.6, 0.975, 0.575, 0.95, 0.6, 0.925, 0.625, 0.95, 0.575, 0.7, 0.6, 0.725, 0.575, 0.75, 0.55, 0.725, 0.725, 0.7, 0.75, 0.725, 0.725, 0.75, 0.7, 0.725, 0.625, 0.85, 0.6, 0.825, 0.675, 0.75, 0.7, 0.725, 0.775, 0.7, 0.8, 0.725, 0.775, 0.75, 0.75, 0.725, 0.625, 0.9, 0.6, 0.875, 0.725, 0.75, 0.75, 0.725, 0.825, 0.7, 0.85, 0.725, 0.825, 0.75, 0.8, 0.725, 0.625, 0.95, 0.6, 0.925, 0.775, 0.75, 0.8, 0.725, 0.65, 0.575, 0.625, 0.55, 0.65, 0.525, 0.675, 0.55, 0.175, 0.7, 0.2, 0.725, 0.175, 0.75, 0.15, 0.725, 0.675, 0.7, 0.65, 0.675, 0.675, 0.65, 0.7, 0.675, 0.7, 0.625, 0.675, 0.6, 0.7, 0.575, 0.725, 0.6, 0.7, 0.575, 0.675, 0.55, 0.7, 0.525, 0.725, 0.55, 0.675, 0.55, 0.65, 0.525, 0.675, 0.5, 0.7, 0.525, 0.7, 0.675, 0.675, 0.65, 0.7, 0.625, 0.725, 0.65, 0.7, 0.725, 0.675, 0.7, 0.7, 0.675, 0.725, 0.7, 0.725, 0.6, 0.7, 0.575, 0.725, 0.55, 0.75, 0.575, 0.725, 0.65, 0.7, 0.625, 0.725, 0.6, 0.75, 0.625, 0.725, 0.7, 0.7, 0.675, 0.725, 0.65, 0.75, 0.675, 0.75, 0.625, 0.725, 0.6, 0.75, 0.575, 0.775, 0.6, 0.75, 0.575, 0.725, 0.55, 0.75, 0.525, 0.775, 0.55, 0.725, 0.55, 0.7, 0.525, 0.725, 0.5, 0.75, 0.525, 0.75, 0.675, 0.725, 0.65, 0.75, 0.625, 0.775, 0.65, 0.75, 0.725, 0.725, 0.7, 0.75, 0.675, 0.775, 0.7, 0.775, 0.6, 0.75, 0.575, 0.775, 0.55, 0.8, 0.575, 0.775, 0.65, 0.75, 0.625, 0.775, 0.6, 0.8, 0.625, 0.775, 0.7, 0.75, 0.675, 0.775, 0.65, 0.8, 0.675, 0.8, 0.625, 0.775, 0.6, 0.8, 0.575, 0.825, 0.6, 0.8, 0.575, 0.775, 0.55, 0.8, 0.525, 0.825, 0.55, 0.775, 0.55, 0.75, 0.525, 0.775, 0.5, 0.8, 0.525, 0.8, 0.675, 0.775, 0.65, 0.8, 0.625, 0.825, 0.65, 0.8, 0.725, 0.775, 0.7, 0.8, 0.675, 0.825, 0.7, 0.825, 0.6, 0.8, 0.575, 0.825, 0.55, 0.85, 0.575, 0.825, 0.65, 0.8, 0.625, 0.825, 0.6, 0.85, 0.625, 0.825, 0.7, 0.8, 0.675, 0.825, 0.65, 0.85, 0.675, 0.85, 0.625, 0.825, 0.6, 0.85, 0.575, 0.875, 0.6, 0.85, 0.575, 0.825, 0.55, 0.85, 0.525, 0.875, 0.55, 0.825, 0.55, 0.8, 0.525, 0.825, 0.5, 0.85, 0.525, 0.85, 0.675, 0.825, 0.65, 0.85, 0.625, 0.875, 0.65, 0.85, 0.725, 0.825, 0.7, 0.85, 0.675, 0.875, 0.7, 0.425, 0.9, 0.4, 0.875, 0.425, 0.85, 0.45, 0.875, 0.625, 0.55, 0.6, 0.525, 0.625, 0.5, 0.65, 0.525, 0.15, 0.575, 0.125, 0.55, 0.15, 0.525, 0.175, 0.55, 0.175, 0.55, 0.15, 0.525, 0.175, 0.5, 0.2, 0.525, 0.425, 0.55, 0.4, 0.525, 0.425, 0.5, 0.45, 0.525, 0.525, 0.05, 0.5, 0.025, 0.525, 0.0, 0.55, 0.025, 0.575, 0.05, 0.55, 0.025, 0.575, 0.0, 0.6, 0.025, 0.4, 0.725, 0.375, 0.75, 0.35, 0.725, 0.375, 0.7, 0.575, 0.3, 0.55, 0.275, 0.575, 0.25, 0.6, 0.275, 0.525, 0.3, 0.5, 0.275, 0.525, 0.25, 0.55, 0.275, 0.475, 0.3, 0.45, 0.275, 0.475, 0.25, 0.5, 0.275, 0.425, 0.2, 0.45, 0.225, 0.425, 0.25, 0.4, 0.225, 0.675, 0.65, 0.65, 0.625, 0.675, 0.6, 0.7, 0.625, 0.175, 0.6, 0.15, 0.575, 0.175, 0.55, 0.2, 0.575, 0.175, 0.65, 0.15, 0.625, 0.175, 0.6, 0.2, 0.625, 0.425, 0.65, 0.4, 0.625, 0.425, 0.6, 0.45, 0.625, 0.4, 0.575, 0.375, 0.55, 0.4, 0.525, 0.425, 0.55])
me_cube.materials.append(mat_material)
me_cube.use_remesh_preserve_volume = False
me_cube.use_remesh_preserve_attributes = False
me_cube.use_mirror_vertex_groups = False
me_cube.update()
me_cube_001 = bpy.data.meshes.new('Cube.001')
me_cube_001.from_pydata([(-1.0, -1.0, -1.0), (-1.0, -1.0, 1.0), (-1.0, 1.0, -1.0), (-1.0, 1.0, 1.0), (1.0, -1.0, -1.0), (1.0, -1.0, 1.0), (1.0, 1.0, -1.0), (1.0, 1.0, 1.0)], [], [(0, 1, 3, 2), (2, 3, 7, 6), (6, 7, 5, 4), (4, 5, 1, 0), (2, 6, 4, 0), (7, 3, 1, 5)])
_uv = me_cube_001.uv_layers.new(name='UVMap')
_uv.uv.foreach_set('vector', [0.375, 0.0, 0.625, 0.0, 0.625, 0.25, 0.375, 0.25, 0.375, 0.25, 0.625, 0.25, 0.625, 0.5, 0.375, 0.5, 0.375, 0.5, 0.625, 0.5, 0.625, 0.75, 0.375, 0.75, 0.375, 0.75, 0.625, 0.75, 0.625, 1.0, 0.375, 1.0, 0.125, 0.5, 0.375, 0.5, 0.375, 0.75, 0.125, 0.75, 0.625, 0.5, 0.875, 0.5, 0.875, 0.75, 0.625, 0.75])
me_cube_001.use_remesh_fix_poles = True
me_cube_001.use_remesh_preserve_attributes = False
me_cube_001.update()

# ---- objects
ob_cube = bpy.data.objects.new('Cube', me_cube)
ob_light = bpy.data.objects.new('Light', light_light)
ob_camera = bpy.data.objects.new('Camera', cam_camera)
ob_cube_001 = bpy.data.objects.new('Cube.001', me_cube_001)
ob_empty = bpy.data.objects.new('Empty', None)

# ---- transforms, parenting, visibility, modifiers, constraints
ob_cube.location = (0.0, 0.0, 0.0)
ob_cube.lock_rotations_4d = False
ob_cube.empty_display_type = 'ARROWS'
ob_cube.lineart.crease_threshold = 0.0
_m = ob_cube.modifiers.new('Wireframe', 'WIREFRAME')
_m.thickness = 0.03
_m.offset = 1.0
ob_light.location = (4.076, 1.005, 5.904)
ob_light.rotation_euler = (0.6503, 0.05522, 1.866)
ob_light.lock_rotations_4d = False
ob_light.empty_display_type = 'ARROWS'
ob_light.color = (0.0, 0.0, 0.0, 0.0)
ob_light.lineart.crease_threshold = 0.0
ob_camera.location = (7.359, -6.926, 4.958)
ob_camera.rotation_euler = (1.109, 0.0, 0.8149)
ob_camera.lock_rotations_4d = False
ob_camera.empty_display_type = 'ARROWS'
ob_camera.color = (0.0, 0.0, 0.0, 0.0)
ob_camera.display_type = 'WIRE'
ob_camera.lineart.crease_threshold = 0.0
ob_cube_001.location = (0.0, 0.0, 0.0)
ob_cube_001.scale = (1.029, 1.029, 1.029)
_m = ob_cube_001.modifiers.new('Wireframe', 'WIREFRAME')
_m.thickness = 0.15
_m = ob_cube_001.modifiers.new('Bevel', 'BEVEL')
ob_empty.location = (-6.777, 0.0, 0.0)
ob_empty.rotation_euler = (1.571, -0.0, 1.571)
ob_empty.empty_display_type = 'IMAGE'
ob_empty.empty_display_size = 5.0

# ---- collection membership
col_collection.objects.link(ob_cube)
col_collection.objects.link(ob_light)
col_collection.objects.link(ob_camera)
col_collection.objects.link(ob_cube_001)
col_collection.objects.link(ob_empty)

# ---- scene / render settings (as saved in the file)
scene.camera = ob_camera
scene.frame_start = 1; scene.frame_end = 250; scene.frame_set(1)
scene.render.engine = 'BLENDER_EEVEE_NEXT'
scene.cycles.use_denoising = False
scene.cycles.samples = 128
scene.cycles.sampling_pattern = 'TABULATED_SOBOL'
scene.cycles.use_adaptive_sampling = False
scene.cycles.use_light_tree = False
scene.view_settings.view_transform = 'Filmic'
bpy.context.view_layer.update()
